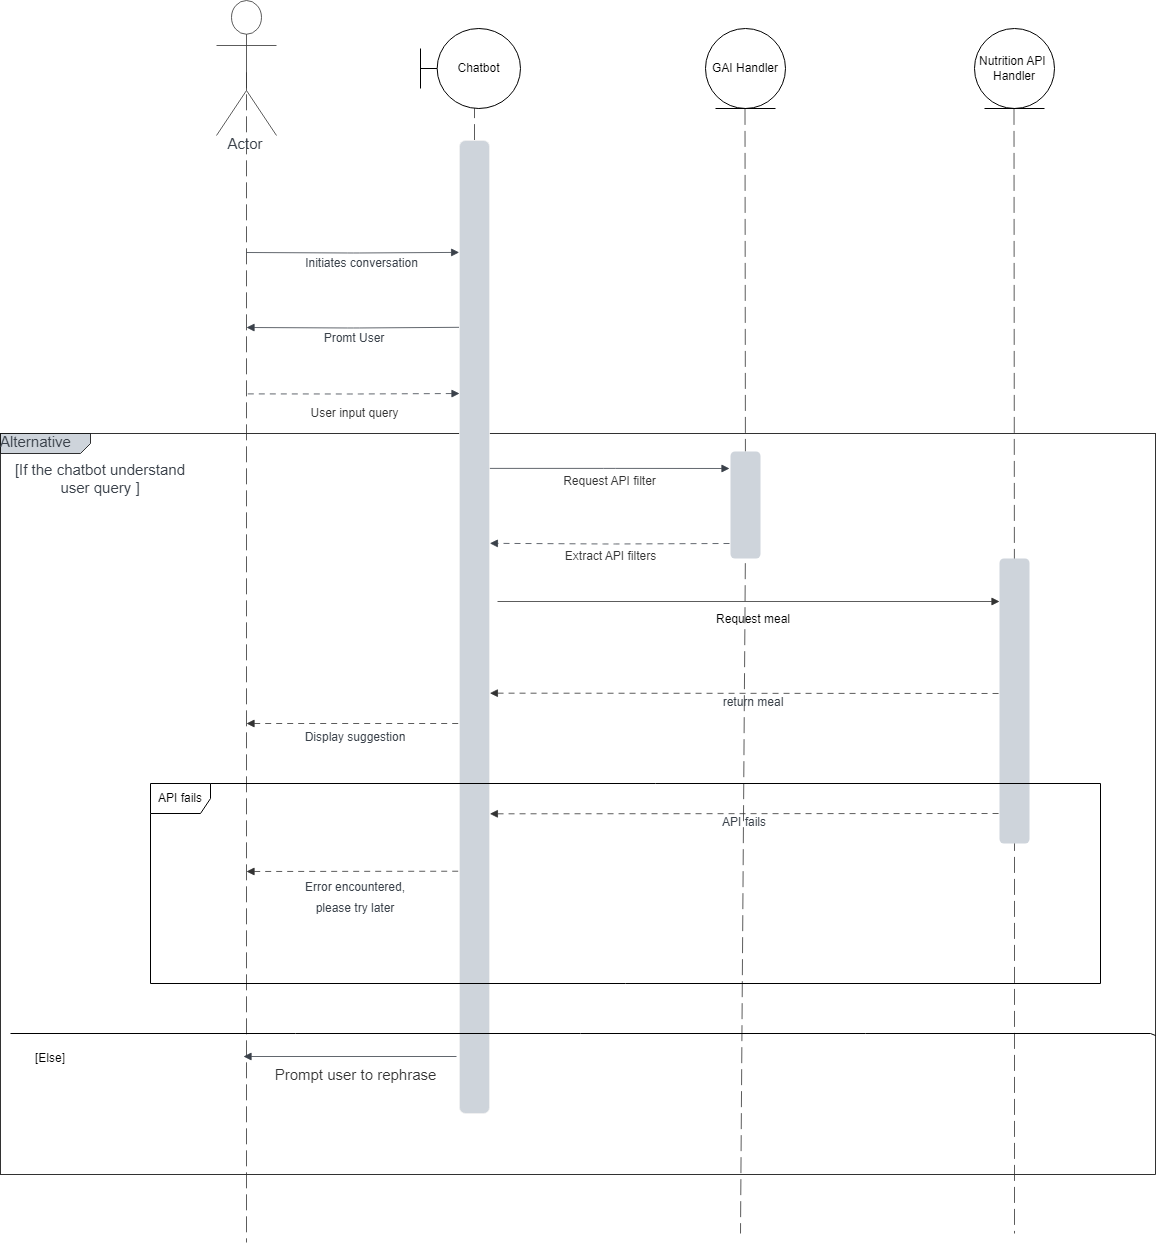

The diagram above was exported from draw.io. Its source (the exported page's mxGraphModel, read from the mxfile embedded in the PNG):
<mxGraphModel dx="1461" dy="1512" grid="1" gridSize="10" guides="1" tooltips="1" connect="1" arrows="1" fold="1" page="1" pageScale="1" pageWidth="850" pageHeight="1100" math="0" shadow="0">
  <root>
    <mxCell id="0" />
    <mxCell id="1" parent="0" />
    <mxCell id="8gV2q6nizyj4hoy2CSj3-39" value="Alternative" style="html=1;blockSpacing=1;whiteSpace=wrap;shape=mxgraph.sysml.package2;xSize=90;overflow=fill;fontSize=15;fontColor=#3a414a;align=left;spacing=0;strokeOpacity=100;fillOpacity=100;rounded=1;absoluteArcSize=1;arcSize=12;fillColor=#ced4db;strokeWidth=0.8;lucidId=mOtd5qlAtm5A;" parent="1" vertex="1">
      <mxGeometry x="140" y="-80" width="1155" height="741" as="geometry" />
    </mxCell>
    <mxCell id="8gV2q6nizyj4hoy2CSj3-3" value="" style="html=1;jettySize=18;whiteSpace=wrap;fontSize=13;strokeColor=#333333;strokeOpacity=100;dashed=1;fixDash=1;dashPattern=16 6;strokeWidth=0.8;rounded=1;arcSize=10;edgeStyle=orthogonalEdgeStyle;startArrow=none;endArrow=none;exitX=0.5;exitY=0.532;exitPerimeter=0;lucidId=mOtd9Kh79qTJ;" parent="1" source="8gV2q6nizyj4hoy2CSj3-5" edge="1">
      <mxGeometry width="100" height="100" relative="1" as="geometry">
        <Array as="points" />
        <mxPoint x="386" y="729" as="targetPoint" />
      </mxGeometry>
    </mxCell>
    <mxCell id="8gV2q6nizyj4hoy2CSj3-4" value="" style="html=1;jettySize=18;whiteSpace=wrap;fontSize=13;fontFamily=helvetica;strokeColor=#333333;strokeOpacity=100;dashed=1;fixDash=1;dashPattern=16 6;strokeWidth=0.8;rounded=1;arcSize=24;edgeStyle=orthogonalEdgeStyle;startArrow=none;endArrow=none;exitX=0.5;exitY=0.838;exitPerimeter=0;lucidId=mOtdBX4c9.La;" parent="1" edge="1">
      <mxGeometry width="100" height="100" relative="1" as="geometry">
        <Array as="points" />
        <mxPoint x="1154" y="720" as="targetPoint" />
        <mxPoint x="1153.5" y="-404.58000000000015" as="sourcePoint" />
      </mxGeometry>
    </mxCell>
    <mxCell id="8gV2q6nizyj4hoy2CSj3-5" value="Actor" style="html=1;overflow=block;blockSpacing=1;shape=umlActor;labelPosition=center;verticalLabelPosition=bottom;verticalAlign=top;whiteSpace=nowrap;fontSize=15;fontColor=#3a414a;align=center;spacing=0;strokeColor=#333333;strokeOpacity=100;fillOpacity=100;rounded=1;absoluteArcSize=1;arcSize=12;fillColor=#ffffff;strokeWidth=0.8;lucidId=mOtdwWTMuW-V;" parent="1" vertex="1">
      <mxGeometry x="356" y="-513" width="60" height="135" as="geometry" />
    </mxCell>
    <mxCell id="8gV2q6nizyj4hoy2CSj3-7" value="" style="html=1;jettySize=18;whiteSpace=wrap;fontSize=13;strokeColor=#3a414a;strokeOpacity=100;strokeWidth=0.8;rounded=1;arcSize=12;edgeStyle=orthogonalEdgeStyle;startArrow=none;endArrow=block;endFill=1;entryX=-0.012;entryY=0.115;entryPerimeter=0;lucidId=mOtdx1ZxpL2J;" parent="1" target="8gV2q6nizyj4hoy2CSj3-15" edge="1">
      <mxGeometry width="100" height="100" relative="1" as="geometry">
        <Array as="points" />
        <mxPoint x="386" y="-261" as="sourcePoint" />
      </mxGeometry>
    </mxCell>
    <mxCell id="8gV2q6nizyj4hoy2CSj3-8" value="&lt;font style=&quot;font-size: 12px;&quot;&gt;Initiates conversation&lt;/font&gt;" style="html=1;overflow=block;blockSpacing=1;whiteSpace=wrap;fontSize=15;fontColor=#3a414a;spacing=0;rounded=1;absoluteArcSize=1;arcSize=9;fillColor=none;strokeWidth=1.5;strokeColor=none;lucidId=mOtdW~roAubK;" parent="1" vertex="1">
      <mxGeometry x="425" y="-261" width="153" height="15" as="geometry" />
    </mxCell>
    <mxCell id="8gV2q6nizyj4hoy2CSj3-10" value="&lt;font style=&quot;font-size: 12px;&quot;&gt;Promt User&lt;/font&gt;" style="html=1;overflow=block;blockSpacing=1;whiteSpace=wrap;fontSize=15;fontColor=#3a414a;spacing=0;rounded=1;absoluteArcSize=1;arcSize=9;fillColor=#ffffff;strokeWidth=1.5;strokeColor=none;lucidId=mOtdUr0aSX8L;" parent="1" vertex="1">
      <mxGeometry x="404" y="-186" width="180" height="15" as="geometry" />
    </mxCell>
    <mxCell id="8gV2q6nizyj4hoy2CSj3-9" value="" style="html=1;jettySize=18;whiteSpace=wrap;fontSize=13;strokeColor=#3a414a;strokeOpacity=100;strokeWidth=0.8;rounded=1;arcSize=12;edgeStyle=orthogonalEdgeStyle;startArrow=block;startFill=1;endArrow=none;entryX=-0.012;entryY=0.192;entryPerimeter=0;lucidId=mOtdNJi5NlEd;" parent="1" target="8gV2q6nizyj4hoy2CSj3-15" edge="1">
      <mxGeometry width="100" height="100" relative="1" as="geometry">
        <Array as="points" />
        <mxPoint x="386" y="-186" as="sourcePoint" />
      </mxGeometry>
    </mxCell>
    <mxCell id="8gV2q6nizyj4hoy2CSj3-11" value="" style="html=1;jettySize=18;whiteSpace=wrap;fontSize=13;strokeColor=#3a414a;strokeOpacity=100;dashed=1;fixDash=1;dashPattern=6 5;strokeWidth=0.8;rounded=1;arcSize=12;edgeStyle=orthogonalEdgeStyle;startArrow=block;startFill=1;endArrow=none;exitX=-0.012;exitY=0.273;exitPerimeter=0;lucidId=mOtdXPnutdjr;" parent="1" edge="1">
      <mxGeometry width="100" height="100" relative="1" as="geometry">
        <Array as="points" />
        <mxPoint x="386.36" y="-119.6" as="targetPoint" />
        <mxPoint x="598.9999999999999" y="-119.97100000000009" as="sourcePoint" />
      </mxGeometry>
    </mxCell>
    <mxCell id="8gV2q6nizyj4hoy2CSj3-12" value="&lt;font style=&quot;font-size: 12px;&quot;&gt;User input query&lt;/font&gt;" style="text;html=1;resizable=0;labelBackgroundColor=default;align=center;verticalAlign=middle;fontColor=#333333;fontSize=15;fillColor=none;" parent="8gV2q6nizyj4hoy2CSj3-11" vertex="1">
      <mxGeometry relative="1" as="geometry">
        <mxPoint x="1" y="17" as="offset" />
      </mxGeometry>
    </mxCell>
    <mxCell id="8gV2q6nizyj4hoy2CSj3-14" value="" style="html=1;jettySize=18;whiteSpace=wrap;fontSize=13;fontFamily=helvetica;strokeColor=#333333;strokeOpacity=100;dashed=1;fixDash=1;dashPattern=16 6;strokeWidth=0.8;rounded=1;arcSize=24;edgeStyle=orthogonalEdgeStyle;startArrow=none;endArrow=none;exitX=0.5;exitY=0.829;exitPerimeter=0;lucidId=mOtdErh~o6eg;" parent="1" edge="1">
      <mxGeometry width="100" height="100" relative="1" as="geometry">
        <Array as="points" />
        <mxPoint x="614" y="174" as="targetPoint" />
        <mxPoint x="614" y="-411.3900000000001" as="sourcePoint" />
      </mxGeometry>
    </mxCell>
    <mxCell id="8gV2q6nizyj4hoy2CSj3-15" value="" style="html=1;overflow=block;blockSpacing=1;whiteSpace=wrap;fontSize=13;spacing=0;strokeColor=#f2f2f2;strokeOpacity=100;fillOpacity=100;rounded=1;absoluteArcSize=1;arcSize=12;fillColor=#ced4db;strokeWidth=0.8;lucidId=mOtdRBXIRGqy;" parent="1" vertex="1">
      <mxGeometry x="599" y="-373" width="30" height="973" as="geometry" />
    </mxCell>
    <mxCell id="8gV2q6nizyj4hoy2CSj3-18" value="" style="html=1;jettySize=18;whiteSpace=wrap;fontSize=13;fontFamily=helvetica;strokeColor=#333333;strokeOpacity=100;dashed=1;fixDash=1;dashPattern=16 6;strokeWidth=0.8;rounded=1;arcSize=24;startArrow=none;endArrow=none;exitX=0.5;exitY=0.838;exitPerimeter=0;lucidId=mOtdOztJ1V0i;" parent="1" source="8gV2q6nizyj4hoy2CSj3-34" edge="1">
      <mxGeometry width="100" height="100" relative="1" as="geometry">
        <mxPoint x="880" y="720" as="targetPoint" />
        <mxPoint x="884.5" y="-404.58000000000015" as="sourcePoint" />
      </mxGeometry>
    </mxCell>
    <mxCell id="8gV2q6nizyj4hoy2CSj3-20" value="" style="html=1;jettySize=18;whiteSpace=wrap;fontSize=13;strokeColor=#3a414a;strokeOpacity=100;strokeWidth=0.8;rounded=1;arcSize=12;edgeStyle=orthogonalEdgeStyle;startArrow=none;endArrow=block;endFill=1;exitX=1.012;exitY=0.337;exitPerimeter=0;lucidId=oB1hSYW6ZbvD;" parent="1" source="8gV2q6nizyj4hoy2CSj3-15" edge="1">
      <mxGeometry width="100" height="100" relative="1" as="geometry">
        <Array as="points" />
        <mxPoint x="869" y="-45" as="targetPoint" />
      </mxGeometry>
    </mxCell>
    <mxCell id="8gV2q6nizyj4hoy2CSj3-21" value="&lt;font style=&quot;font-size: 12px;&quot;&gt;Request API filter&lt;/font&gt;" style="text;html=1;resizable=0;labelBackgroundColor=default;align=center;verticalAlign=middle;fontColor=#333333;fontSize=15;" parent="8gV2q6nizyj4hoy2CSj3-20" vertex="1">
      <mxGeometry relative="1" as="geometry">
        <mxPoint y="10" as="offset" />
      </mxGeometry>
    </mxCell>
    <mxCell id="8gV2q6nizyj4hoy2CSj3-22" value="" style="html=1;jettySize=18;whiteSpace=wrap;fontSize=13;strokeColor=#3a414a;strokeOpacity=100;dashed=1;fixDash=1;dashPattern=6 5;strokeWidth=0.8;rounded=1;arcSize=12;edgeStyle=orthogonalEdgeStyle;startArrow=none;endArrow=block;endFill=1;entryX=1.012;entryY=0.414;entryPerimeter=0;lucidId=OB1hCQFjwvS7;" parent="1" target="8gV2q6nizyj4hoy2CSj3-15" edge="1">
      <mxGeometry width="100" height="100" relative="1" as="geometry">
        <Array as="points" />
        <mxPoint x="869" y="30" as="sourcePoint" />
      </mxGeometry>
    </mxCell>
    <mxCell id="8gV2q6nizyj4hoy2CSj3-23" value="&lt;font style=&quot;font-size: 12px;&quot;&gt;Extract API filters&lt;/font&gt;" style="text;html=1;resizable=0;labelBackgroundColor=default;align=center;verticalAlign=middle;fontColor=#333333;fontSize=15;" parent="8gV2q6nizyj4hoy2CSj3-22" vertex="1">
      <mxGeometry relative="1" as="geometry">
        <mxPoint y="10" as="offset" />
      </mxGeometry>
    </mxCell>
    <mxCell id="8gV2q6nizyj4hoy2CSj3-24" value="" style="html=1;jettySize=18;whiteSpace=wrap;fontSize=13;fontFamily=helvetica;strokeColor=#333333;strokeOpacity=100;strokeWidth=0.8;rounded=0;startArrow=none;endArrow=block;endFill=1;lucidId=jC1hhQutW0Bq;" parent="1" edge="1">
      <mxGeometry width="100" height="100" relative="1" as="geometry">
        <Array as="points" />
        <mxPoint x="637" y="88" as="sourcePoint" />
        <mxPoint x="1139" y="88" as="targetPoint" />
      </mxGeometry>
    </mxCell>
    <mxCell id="8gV2q6nizyj4hoy2CSj3-25" value="&lt;font style=&quot;font-size: 12px;&quot;&gt;Request meal&lt;/font&gt;" style="html=1;overflow=block;blockSpacing=1;whiteSpace=wrap;fontSize=15;spacing=0;rounded=1;absoluteArcSize=1;arcSize=9;fillColor=none;strokeWidth=1.5;strokeColor=none;lucidId=jC1hUqleYxsz;" parent="1" vertex="1">
      <mxGeometry x="794" y="95" width="198" height="18" as="geometry" />
    </mxCell>
    <mxCell id="8gV2q6nizyj4hoy2CSj3-26" value="" style="html=1;jettySize=18;whiteSpace=wrap;fontSize=13;fontFamily=helvetica;strokeColor=#333333;strokeOpacity=100;dashed=1;fixDash=1;dashPattern=6 5;strokeWidth=0.8;rounded=0;startArrow=block;startFill=1;endArrow=none;exitX=1.012;exitY=0.568;exitPerimeter=0;lucidId=OE1hX.SXretv;" parent="1" source="8gV2q6nizyj4hoy2CSj3-15" edge="1">
      <mxGeometry width="100" height="100" relative="1" as="geometry">
        <Array as="points" />
        <mxPoint x="1154" y="180" as="targetPoint" />
      </mxGeometry>
    </mxCell>
    <mxCell id="8gV2q6nizyj4hoy2CSj3-27" value="&lt;font face=&quot;Helvetica&quot; style=&quot;font-size: 12px;&quot;&gt;return meal&lt;/font&gt;" style="html=1;overflow=block;blockSpacing=1;whiteSpace=wrap;fontSize=16.7;fontFamily=Liberation Serif;fontColor=#3a414a;spacing=0;strokeColor=none;strokeOpacity=100;rounded=1;absoluteArcSize=1;arcSize=9;dashed=1;fixDash=1;dashPattern=6 5;strokeWidth=0.8;fillColor=none;lucidId=hF1h0ynUWkz0;" parent="1" vertex="1">
      <mxGeometry x="803" y="165" width="180" height="45" as="geometry" />
    </mxCell>
    <mxCell id="8gV2q6nizyj4hoy2CSj3-28" value="" style="html=1;jettySize=18;whiteSpace=wrap;fontSize=13;fontFamily=helvetica;strokeColor=#333333;strokeOpacity=100;dashed=1;fixDash=1;dashPattern=6 5;strokeWidth=0.8;rounded=0;startArrow=block;startFill=1;endArrow=none;exitX=1.012;exitY=0.692;exitPerimeter=0;lucidId=bH1hXbX1saR5;" parent="1" source="8gV2q6nizyj4hoy2CSj3-15" edge="1">
      <mxGeometry width="100" height="100" relative="1" as="geometry">
        <Array as="points" />
        <mxPoint x="1154" y="300" as="targetPoint" />
      </mxGeometry>
    </mxCell>
    <mxCell id="8gV2q6nizyj4hoy2CSj3-29" value="&lt;font face=&quot;Helvetica&quot; style=&quot;font-size: 12px;&quot;&gt;API fails&lt;/font&gt;" style="html=1;overflow=block;blockSpacing=1;whiteSpace=wrap;fontSize=16.7;fontFamily=Liberation Serif;fontColor=#3a414a;spacing=0;strokeColor=none;strokeOpacity=100;rounded=1;absoluteArcSize=1;arcSize=9;dashed=1;fixDash=1;dashPattern=6 5;strokeWidth=0.8;fillColor=none;lucidId=CH1hll2wlEAz;" parent="1" vertex="1">
      <mxGeometry x="794" y="285" width="180" height="45" as="geometry" />
    </mxCell>
    <mxCell id="8gV2q6nizyj4hoy2CSj3-30" value="" style="html=1;jettySize=18;whiteSpace=wrap;fontSize=13;fontFamily=helvetica;strokeColor=#333333;strokeOpacity=100;dashed=1;fixDash=1;dashPattern=6 5;strokeWidth=0.8;rounded=0;startArrow=block;startFill=1;endArrow=none;entryX=-0.012;entryY=0.751;entryPerimeter=0;lucidId=zI1hV4o8_xbq;" parent="1" target="8gV2q6nizyj4hoy2CSj3-15" edge="1">
      <mxGeometry width="100" height="100" relative="1" as="geometry">
        <Array as="points" />
        <mxPoint x="386" y="358" as="sourcePoint" />
      </mxGeometry>
    </mxCell>
    <mxCell id="8gV2q6nizyj4hoy2CSj3-31" value="&lt;font face=&quot;Helvetica&quot; style=&quot;font-size: 12px;&quot;&gt;Error encountered, &lt;br&gt;please try later&lt;/font&gt;" style="html=1;overflow=block;blockSpacing=1;whiteSpace=wrap;fontSize=16.7;fontFamily=Liberation Serif;fontColor=#3a414a;spacing=0;strokeColor=none;strokeOpacity=100;rounded=1;absoluteArcSize=1;arcSize=9;dashed=1;fixDash=1;dashPattern=6 5;strokeWidth=0.8;fillColor=none;lucidId=MI1hxyqgcEz4;" parent="1" vertex="1">
      <mxGeometry x="405" y="360" width="180" height="45" as="geometry" />
    </mxCell>
    <mxCell id="8gV2q6nizyj4hoy2CSj3-32" value="" style="html=1;jettySize=18;whiteSpace=wrap;fontSize=13;strokeColor=#3a414a;strokeOpacity=100;strokeWidth=0.8;rounded=1;arcSize=12;edgeStyle=orthogonalEdgeStyle;startArrow=none;endArrow=block;endFill=1;lucidId=FJ1he1WMhBD1;" parent="1" edge="1">
      <mxGeometry width="100" height="100" relative="1" as="geometry">
        <Array as="points" />
        <mxPoint x="596" y="543" as="sourcePoint" />
        <mxPoint x="383" y="543" as="targetPoint" />
      </mxGeometry>
    </mxCell>
    <mxCell id="8gV2q6nizyj4hoy2CSj3-33" value="Prompt user to rephrase" style="text;html=1;resizable=0;labelBackgroundColor=default;align=center;verticalAlign=middle;fontColor=#333333;fontSize=15;" parent="8gV2q6nizyj4hoy2CSj3-32" vertex="1">
      <mxGeometry relative="1" as="geometry">
        <mxPoint x="5" y="17" as="offset" />
      </mxGeometry>
    </mxCell>
    <mxCell id="8gV2q6nizyj4hoy2CSj3-35" value="" style="html=1;overflow=block;blockSpacing=1;whiteSpace=wrap;fontSize=13;spacing=0;strokeColor=#unset;fillOpacity=100;rounded=1;absoluteArcSize=1;arcSize=9;fillColor=#ced4db;strokeWidth=NaN;lucidId=-K1h62k0_pV.;" parent="1" vertex="1">
      <mxGeometry x="1139" y="45" width="30" height="285" as="geometry" />
    </mxCell>
    <mxCell id="8gV2q6nizyj4hoy2CSj3-36" value="" style="html=1;jettySize=18;whiteSpace=wrap;fontSize=13;fontFamily=helvetica;strokeColor=#333333;strokeOpacity=100;dashed=1;fixDash=1;dashPattern=6 5;strokeWidth=0.8;rounded=0;startArrow=block;startFill=1;endArrow=none;lucidId=~L1h.iehwJPp;" parent="1" edge="1">
      <mxGeometry width="100" height="100" relative="1" as="geometry">
        <Array as="points" />
        <mxPoint x="386" y="210" as="sourcePoint" />
        <mxPoint x="599" y="210" as="targetPoint" />
      </mxGeometry>
    </mxCell>
    <mxCell id="8gV2q6nizyj4hoy2CSj3-37" value="&lt;font style=&quot;font-size: 12px;&quot; face=&quot;Helvetica&quot;&gt;Display suggestion&lt;/font&gt;" style="html=1;overflow=block;blockSpacing=1;whiteSpace=wrap;fontSize=16.7;fontFamily=Liberation Serif;fontColor=#3a414a;spacing=0;strokeColor=none;strokeOpacity=100;rounded=1;absoluteArcSize=1;arcSize=9;dashed=1;fixDash=1;dashPattern=6 5;strokeWidth=0.8;fillColor=none;lucidId=~L1hOnt9ugQo;" parent="1" vertex="1">
      <mxGeometry x="405" y="200" width="180" height="45" as="geometry" />
    </mxCell>
    <mxCell id="8gV2q6nizyj4hoy2CSj3-38" value="API fails" style="shape=umlFrame;whiteSpace=wrap;html=1;pointerEvents=0;" parent="1" vertex="1">
      <mxGeometry x="290" y="270" width="950" height="200" as="geometry" />
    </mxCell>
    <mxCell id="8gV2q6nizyj4hoy2CSj3-44" value="" style="endArrow=none;html=1;rounded=0;" parent="1" target="8gV2q6nizyj4hoy2CSj3-39" edge="1">
      <mxGeometry relative="1" as="geometry">
        <mxPoint x="150" y="520" as="sourcePoint" />
        <mxPoint x="310" y="520" as="targetPoint" />
        <Array as="points">
          <mxPoint x="1290" y="520" />
        </Array>
      </mxGeometry>
    </mxCell>
    <mxCell id="8gV2q6nizyj4hoy2CSj3-45" value="[Else]" style="text;strokeColor=none;align=center;fillColor=none;html=1;verticalAlign=middle;whiteSpace=wrap;rounded=0;" parent="1" vertex="1">
      <mxGeometry x="160" y="530" width="60" height="30" as="geometry" />
    </mxCell>
    <mxCell id="8gV2q6nizyj4hoy2CSj3-46" value="Chatbot" style="shape=umlBoundary;whiteSpace=wrap;html=1;" parent="1" vertex="1">
      <mxGeometry x="560" y="-485" width="100" height="80" as="geometry" />
    </mxCell>
    <mxCell id="8gV2q6nizyj4hoy2CSj3-47" value="GAI Handler" style="ellipse;shape=umlEntity;whiteSpace=wrap;html=1;" parent="1" vertex="1">
      <mxGeometry x="845" y="-485" width="80" height="80" as="geometry" />
    </mxCell>
    <mxCell id="8gV2q6nizyj4hoy2CSj3-48" value="Nutrition API&amp;nbsp;&lt;br&gt;Handler" style="ellipse;shape=umlEntity;whiteSpace=wrap;html=1;" parent="1" vertex="1">
      <mxGeometry x="1114" y="-485" width="80" height="80" as="geometry" />
    </mxCell>
    <mxCell id="4qLhuoA8OJojBe-lo4lh-1" value="&lt;span data-lucid-content=&quot;{&amp;quot;t&amp;quot;:&amp;quot;If the chatbot understand user query &amp;quot;,&amp;quot;m&amp;quot;:[{&amp;quot;s&amp;quot;:0,&amp;quot;n&amp;quot;:&amp;quot;a&amp;quot;,&amp;quot;v&amp;quot;:&amp;quot;left&amp;quot;},{&amp;quot;s&amp;quot;:0,&amp;quot;n&amp;quot;:&amp;quot;c&amp;quot;,&amp;quot;v&amp;quot;:&amp;quot;3a414aff&amp;quot;,&amp;quot;e&amp;quot;:37},{&amp;quot;s&amp;quot;:0,&amp;quot;n&amp;quot;:&amp;quot;fc&amp;quot;,&amp;quot;v&amp;quot;:&amp;quot;Regular&amp;quot;,&amp;quot;e&amp;quot;:37},{&amp;quot;s&amp;quot;:0,&amp;quot;n&amp;quot;:&amp;quot;fid&amp;quot;,&amp;quot;v&amp;quot;:2,&amp;quot;e&amp;quot;:37},{&amp;quot;s&amp;quot;:0,&amp;quot;n&amp;quot;:&amp;quot;fsp&amp;quot;,&amp;quot;v&amp;quot;:&amp;quot;ss_presetShapeStyle1_textStyle&amp;quot;,&amp;quot;e&amp;quot;:37},{&amp;quot;s&amp;quot;:0,&amp;quot;n&amp;quot;:&amp;quot;s&amp;quot;,&amp;quot;v&amp;quot;:20,&amp;quot;e&amp;quot;:37}]}&quot; data-lucid-type=&quot;application/vnd.lucid.text&quot;&gt;&lt;span style=&quot;color:#3a414a;font-size:15px;&quot;&gt;[If the chatbot understand user query ]&lt;/span&gt;&lt;/span&gt;" style="text;strokeColor=none;align=center;fillColor=none;html=1;verticalAlign=middle;whiteSpace=wrap;rounded=0;" parent="1" vertex="1">
      <mxGeometry x="150" y="-50" width="180" height="30" as="geometry" />
    </mxCell>
    <mxCell id="4yXd9Lr78jNpckI1dPdy-1" value="" style="html=1;jettySize=18;whiteSpace=wrap;fontSize=13;fontFamily=helvetica;strokeColor=#333333;strokeOpacity=100;dashed=1;fixDash=1;dashPattern=16 6;strokeWidth=0.8;rounded=1;arcSize=24;startArrow=none;endArrow=none;exitX=0.5;exitY=0.838;exitPerimeter=0;lucidId=mOtdOztJ1V0i;" parent="1" target="8gV2q6nizyj4hoy2CSj3-34" edge="1">
      <mxGeometry width="100" height="100" relative="1" as="geometry">
        <mxPoint x="880" y="780" as="targetPoint" />
        <mxPoint x="884.5" y="-404.58000000000015" as="sourcePoint" />
      </mxGeometry>
    </mxCell>
    <mxCell id="8gV2q6nizyj4hoy2CSj3-34" value="" style="html=1;overflow=block;blockSpacing=1;whiteSpace=wrap;fontSize=13;spacing=0;strokeColor=#unset;fillOpacity=100;rounded=1;absoluteArcSize=1;arcSize=9;fillColor=#ced4db;strokeWidth=NaN;lucidId=OK1htNXfyFdk;" parent="1" vertex="1">
      <mxGeometry x="870" y="-62" width="30" height="107" as="geometry" />
    </mxCell>
  </root>
</mxGraphModel>